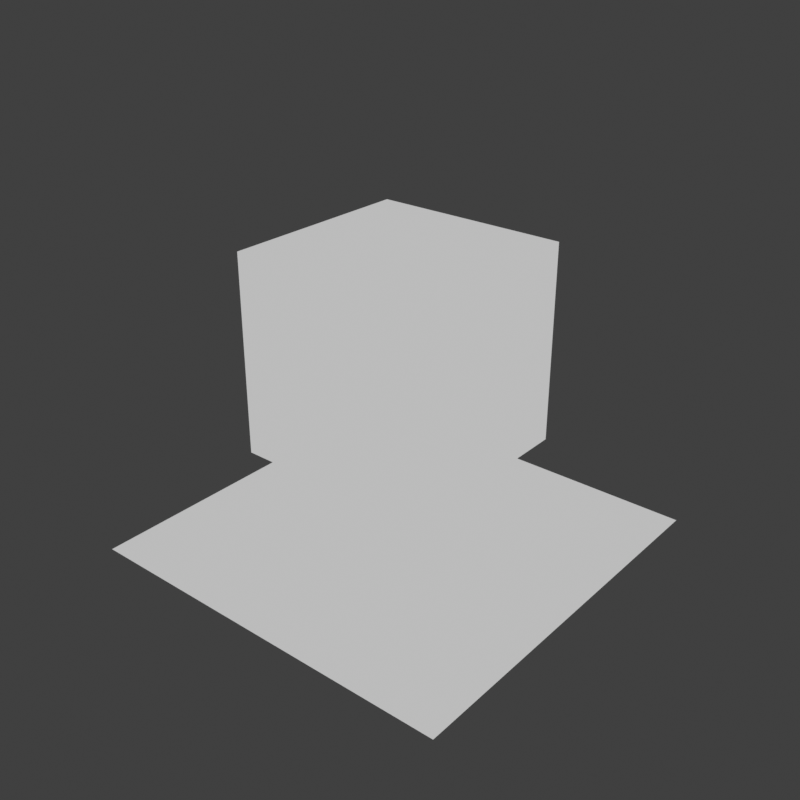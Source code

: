 # Source: test.blend  (saved by Blender 4.3.34; exported with 4.5.12 LTS)
import bpy
from mathutils import Matrix  # noqa: F401  (used for matrix-valued properties, if any)

bpy.ops.wm.read_factory_settings(use_empty=True)
scene = bpy.context.scene
scene.name = 'Scene'

# ---- collections
col_test = bpy.data.collections.new('Test'); scene.collection.children.link(col_test)

# ---- images (referenced by path relative to the original .blend; pixels are not part of the script)
import os
ASSET_DIR = os.environ.get("B2B_ASSET_DIR", "")  # directory of the original .blend (textures are referenced by path, not embedded)
HERE = os.path.dirname(os.path.abspath(__file__))  # packed textures are extracted next to this script under _unpacked/

def load_image(name, relpath, width, height, colorspace="sRGB"):
    """Load a texture the original file referenced (path relative to the .blend, or extracted next to this script)."""
    p = next((c for c in (os.path.join(HERE, relpath), os.path.join(ASSET_DIR, relpath)) if relpath and os.path.exists(c)), "")
    if p:
        img = bpy.data.images.load(p, check_existing=True)
        img.name = name
    else:  # same state as the original file: an image datablock whose file is absent (Cycles renders it pink)
        img = bpy.data.images.new(name, width, height)
        img.source = "FILE"
        img.filepath = "//" + (relpath or name)
    img.colorspace_settings.name = colorspace
    return img
img_grid3 = load_image('grid3', '_unpacked/grid3.83b63a6a.png', 128, 128, 'sRGB')
img_buttons = load_image('buttons', '_unpacked/buttons.1c6da9cf.png', 1024, 1024, 'sRGB')

# ---- materials (node trees are filled in below, after node groups)
mat_grid = bpy.data.materials.new('grid')
mat_buttons = bpy.data.materials.new('buttons')

# ---- node groups
ng_icomake__ngpmshader = bpy.data.node_groups.new('[ICOMAKE] NGPmShader', 'ShaderNodeTree')
_s = ng_icomake__ngpmshader.interface.new_socket(name='Output', in_out='OUTPUT', socket_type='NodeSocketShader')
_s = ng_icomake__ngpmshader.interface.new_socket(name='Color', in_out='INPUT', socket_type='NodeSocketColor')
_s = ng_icomake__ngpmshader.interface.new_socket(name='Emission Strength', in_out='INPUT', socket_type='NodeSocketFloat')
_N = ng_icomake__ngpmshader.nodes; _L = ng_icomake__ngpmshader.links
n0 = _N.new('NodeGroupInput'); n0.name = 'Group Input'; n0.location = (0, 0)
n1 = _N.new('NodeGroupOutput'); n1.name = 'Group Output'; n1.location = (2200, 0)
n2 = _N.new('ShaderNodeEmission'); n2.name = 'Emission'; n2.location = (200, 0)
n3 = _N.new('ShaderNodeShaderToRGB'); n3.name = 'Shader to RGB'; n3.location = (400, 0)
n4 = _N.new('ShaderNodeBsdfPrincipled'); n4.name = 'Principled BSDF'; n4.location = (200, -200)
n5 = _N.new('ShaderNodeShaderToRGB'); n5.name = 'Shader to RGB.001'; n5.location = (500, -200)
n6 = _N.new('ShaderNodeSeparateHSV'); n6.name = 'Separate HSV (Legacy)'; n6.location = (700, -400)
n7 = _N.new('ShaderNodeCombineXYZ'); n7.name = 'Combine XYZ'; n7.location = (900, -400)
n8 = _N.new('ShaderNodeValToRGB'); n8.name = 'Color Ramp'; n8.location = (1100, -400)
while len(n8.color_ramp.elements) > 1: n8.color_ramp.elements.remove(n8.color_ramp.elements[-1])
n8.color_ramp.elements[0].position = 0.0; n8.color_ramp.elements[0].color = (0.05127, 0.05781, 0.05951, 1.0)
_e = n8.color_ramp.elements.new(0.25); _e.color = (0.05127, 0.05781, 0.05951, 1.0)
_e = n8.color_ramp.elements.new(0.375); _e.color = (0.1144, 0.117, 0.1119, 1.0)
_e = n8.color_ramp.elements.new(0.5); _e.color = (0.2831, 0.2864, 0.2872, 1.0)
_e = n8.color_ramp.elements.new(0.625); _e.color = (0.4735, 0.4735, 0.4287, 1.0)
_e = n8.color_ramp.elements.new(0.75); _e.color = (0.5089, 0.5089, 0.5149, 1.0)
_e = n8.color_ramp.elements.new(1.0); _e.color = (0.396, 0.3976, 0.4011, 1.0)
n9 = _N.new('ShaderNodeMixRGB'); n9.name = 'Mix (Legacy)'; n9.location = (1400, -200)
n9.blend_type = 'MULTIPLY'
n10 = _N.new('ShaderNodeEmission'); n10.name = 'Emission.001'; n10.location = (1600, -200)
n10.inputs[1].default_value = 18.0
n11 = _N.new('ShaderNodeShaderToRGB'); n11.name = 'Shader to RGB.002'; n11.location = (1800, -200)
n12 = _N.new('ShaderNodeMixRGB'); n12.name = 'Mix (Legacy).001'; n12.location = (2000, 0)
_L.new(n0.outputs[0], n2.inputs[0])
_L.new(n0.outputs[1], n2.inputs[1])
_L.new(n2.outputs[0], n3.inputs[0])
_L.new(n3.outputs[0], n12.inputs[1])
_L.new(n0.outputs[0], n4.inputs[0])
_L.new(n5.outputs[0], n9.inputs[1])
_L.new(n4.outputs[0], n5.inputs[0])
_L.new(n5.outputs[0], n6.inputs[0])
_L.new(n6.outputs[2], n7.inputs[0])
_L.new(n7.outputs[0], n8.inputs[0])
_L.new(n8.outputs[0], n9.inputs[2])
_L.new(n9.outputs[0], n10.inputs[0])
_L.new(n10.outputs[0], n11.inputs[0])
_L.new(n11.outputs[0], n12.inputs[2])
_L.new(n12.outputs[0], n1.inputs[0])
n1.is_active_output = True

# ---- material node trees
mat_grid.use_nodes = True; mat_grid.node_tree.nodes.clear()
_N = mat_grid.node_tree.nodes; _L = mat_grid.node_tree.links
n0 = _N.new('ShaderNodeOutputMaterial'); n0.name = 'Material Output'; n0.location = (300, 300)
n1 = _N.new('ShaderNodeTexImage'); n1.name = 'Image Texture'; n1.location = (-280, 280)
n1.image = img_grid3
n1.interpolation = 'Closest'
n2 = _N.new('ShaderNodeGroup'); n2.name = 'Group'; n2.location = (64, 298)
n2.node_tree = ng_icomake__ngpmshader
n2.inputs[1].default_value = 0.0
_L.new(n1.outputs[0], n2.inputs[0])
_L.new(n2.outputs[0], n0.inputs[0])
n0.is_active_output = True
mat_buttons.use_nodes = True; mat_buttons.node_tree.nodes.clear()
_N = mat_buttons.node_tree.nodes; _L = mat_buttons.node_tree.links
n0 = _N.new('ShaderNodeOutputMaterial'); n0.name = 'Material Output'; n0.location = (500, 0)
n1 = _N.new('ShaderNodeTexImage'); n1.name = 'Image Texture'; n1.location = (0, 0)
n1.image = img_buttons
n2 = _N.new('ShaderNodeGroup'); n2.name = 'Group'; n2.location = (290, 8)
n2.width = 150
n2.node_tree = ng_icomake__ngpmshader
_L.new(n1.outputs[0], n2.inputs[0])
_L.new(n1.outputs[1], n2.inputs[1])
_L.new(n2.outputs[0], n0.inputs[0])
n0.is_active_output = True

# ---- world
world_world = bpy.data.worlds.new('World'); scene.world = world_world
world_world.use_nodes = True; world_world.node_tree.nodes.clear()
_N = world_world.node_tree.nodes; _L = world_world.node_tree.links
n0 = _N.new('ShaderNodeOutputWorld'); n0.name = 'World Output'; n0.location = (300, 300)
n1 = _N.new('ShaderNodeBackground'); n1.name = 'Background'; n1.location = (10, 300)
n1.inputs[0].default_value = (0.05088, 0.05088, 0.05088, 1.0)
_L.new(n1.outputs[0], n0.inputs[0])
n0.is_active_output = True
world_world.color = (0.05088, 0.05088, 0.05088)
world_world.sun_shadow_jitter_overblur = 0.0

# ---- meshes
me_plane = bpy.data.meshes.new('Plane')
me_plane.from_pydata([(-64.0, -64.0, 0.0), (64.0, -64.0, 0.0), (-64.0, 64.0, 0.0), (64.0, 64.0, 0.0)], [], [(0, 1, 3, 2)])
_uv = me_plane.uv_layers.new(name='UVMap')
_uv.uv.foreach_set('vector', [0.0, 0.0, 1.0, 0.0, 1.0, 1.0, 0.0, 1.0])
me_plane.materials.append(mat_grid)
me_plane.update()
me_cube = bpy.data.meshes.new('Cube')
me_cube.from_pydata([(-32.0, -32.0, -32.0), (-32.0, -32.0, 32.0), (-32.0, 32.0, -32.0), (-32.0, 32.0, 32.0), (32.0, -32.0, -32.0), (32.0, -32.0, 32.0), (32.0, 32.0, -32.0), (32.0, 32.0, 32.0)], [], [(0, 1, 3, 2), (2, 3, 7, 6), (6, 7, 5, 4), (4, 5, 1, 0), (2, 6, 4, 0), (7, 3, 1, 5)])
_uv = me_cube.uv_layers.new(name='UVMap')
_uv.uv.foreach_set('vector', [0.0, 0.0, 1.0, 0.0, 1.0, 1.0, 0.0, 1.0, 0.0, 0.0, 1.0, 0.0, 1.0, 1.0, 0.0, 1.0, 0.0, 0.0, 1.0, 0.0, 1.0, 1.0, 0.0, 1.0, 0.0, 0.0, 1.0, 0.0, 1.0, 1.0, 0.0, 1.0, 0.0, 0.0, 1.0, 0.0, 1.0, 1.0, 0.0, 1.0, 0.0, 0.0, 1.0, 0.0, 1.0, 1.0, 0.0, 1.0])
me_cube.materials.append(mat_buttons)
me_cube.update()

# ---- objects
ob_plane = bpy.data.objects.new('Plane', me_plane)
ob_test = bpy.data.objects.new('Test', me_cube)
ob_test_icomake_def = bpy.data.objects.new('Test_icomake_def', None)

# ---- transforms, parenting, visibility, modifiers, constraints
ob_plane.location = (0.0, 0.0, -64.5)
ob_test.location = (0.0, 0.0, 0.0)
ob_test_icomake_def.location = (0.0, 0.0, -32.25)
ob_test_icomake_def.scale = (64.0, 64.0, 32.0)
ob_test_icomake_def.empty_display_type = 'CUBE'

# ---- collection membership
scene.collection.objects.link(ob_plane)
col_test.objects.link(ob_test)
col_test.objects.link(ob_test_icomake_def)

# ---- scene / render settings (as saved in the file)
scene.frame_start = 1; scene.frame_end = 250; scene.frame_set(1)
scene.render.engine = 'BLENDER_EEVEE_NEXT'
scene.render.image_settings.file_format = 'TARGA'
scene.render.resolution_x = 512
scene.render.resolution_y = 512
scene.render.film_transparent = True
scene.view_settings.view_transform = 'Standard'
bpy.context.view_layer.update()

# ---- added for rendering (the .blend has no active camera and no usable light): camera, sun
cam_auto = bpy.data.cameras.new('AutoCamera')
cam_auto.lens = 50.0
cam_auto.sensor_width = 36.0
cam_auto.clip_end = 3330.9
ob_auto_camera = bpy.data.objects.new('AutoCamera', cam_auto)
scene.collection.objects.link(ob_auto_camera)
ob_auto_camera.location = (189.796, -227.755, 135.587)
ob_auto_camera.rotation_euler = (1.09748, -7.21219e-08, 0.694738)
scene.camera = ob_auto_camera
light_auto_sun = bpy.data.lights.new('AutoSun', 'SUN')
light_auto_sun.energy = 3.0
light_auto_sun.angle = 0.0523599
ob_auto_sun = bpy.data.objects.new('AutoSun', light_auto_sun)
scene.collection.objects.link(ob_auto_sun)
ob_auto_sun.rotation_euler = (0.872665, 0.174533, 0.523599)
bpy.context.view_layer.update()
